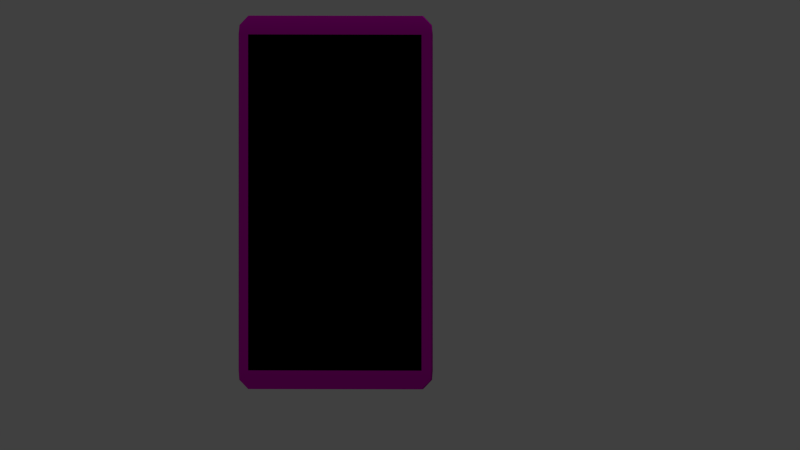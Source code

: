# Source: phone2.blend  (saved by Blender 2.74.0; exported with 4.5.12 LTS)
import bpy
from mathutils import Matrix  # noqa: F401  (used for matrix-valued properties, if any)

bpy.ops.wm.read_factory_settings(use_empty=True)
scene = bpy.context.scene
scene.name = 'Scene'

# ---- collections
col_collection_1 = bpy.data.collections.new('Collection 1'); scene.collection.children.link(col_collection_1)

# ---- materials (node trees are filled in below, after node groups)
mat_mat_phone = bpy.data.materials.new('mat_phone')
mat_mat_phone.alpha_threshold = 0.0
mat_mat_phone.use_transparent_shadow = False
mat_mat_phone.diffuse_color = (0.8, 0.0, 0.6231, 1.0)
mat_mat_phone.roughness = 0.5
mat_mat_phone_screen = bpy.data.materials.new('mat_phone_screen')
mat_mat_phone_screen.alpha_threshold = 0.0
mat_mat_phone_screen.use_transparent_shadow = False
mat_mat_phone_screen.diffuse_color = (0.0, 0.0, 0.0, 1.0)
mat_mat_phone_screen.roughness = 0.5

# ---- material node trees

# ---- world
world_world = bpy.data.worlds.new('World'); scene.world = world_world
world_world.color = (0.05088, 0.05088, 0.05088)
world_world.use_sun_shadow = False
world_world.sun_shadow_jitter_overblur = 0.0
world_world.cycles.sampling_method = 'MANUAL'
world_world.cycles.sample_map_resolution = 256

# ---- cameras
cam_camera = bpy.data.cameras.new('Camera')
cam_camera.type = 'ORTHO'
cam_camera.clip_end = 100.0
cam_camera.lens = 35.0
cam_camera.sensor_width = 32.0
cam_camera.sensor_height = 18.0
cam_camera.ortho_scale = 13.9
cam_camera.display_size = 2.0
cam_camera.dof.focus_distance = 0.0
cam_camera.dof.aperture_fstop = 128.0

# ---- lights
light_hemi = bpy.data.lights.new('Hemi', 'SUN')
light_hemi.transmission_factor = 0.0
light_hemi.angle = 0.1993
light_hemi.energy = 1.0
light_hemi.shadow_buffer_clip_start = 0.5
light_hemi.shadow_soft_size = 0.1
light_hemi.shadow_cascade_max_distance = 1000.0
light_hemi.cycles.use_multiple_importance_sampling = False

# ---- meshes
me_cube = bpy.data.meshes.new('Cube')
me_cube.from_pydata([(-0.9, -0.9, -1.0), (-0.9, -1.0, -0.9), (-1.0, -0.9, -0.9), (-1.0, -0.9, 0.9), (-0.9, -1.0, 0.9), (-0.9, -0.9, 1.0), (-1.0, 0.9, -0.9), (-0.9, 1.0, -0.9), (-0.9, 0.9, -1.0), (-1.0, 0.9, 0.9), (-0.9, 0.9, 1.0), (-0.9, 1.0, 0.9), (1.0, -0.9, -0.9), (0.9, -1.0, -0.9), (0.9, -0.9, -1.0), (1.0, -0.9, 0.9), (0.9, -0.9, 1.0), (0.9, -1.0, 0.9), (0.9, 1.0, -0.9), (1.0, 0.9, -0.9), (0.9, 0.9, -1.0), (0.9, 1.0, 0.9), (0.9, 0.9, 1.0), (1.0, 0.9, 0.9), (-0.9907, -0.9, 0.95), (-0.9907, 0.9, 0.95), (0.9907, -0.9, 0.95), (0.9907, 0.9, 0.95), (-0.9925, -0.9, -0.95), (-0.9925, 0.9, -0.95), (0.9925, -0.9, -0.95), (0.9925, 0.9, -0.95)], [], [(0, 8, 20, 14), (23, 15, 12, 19), (16, 22, 10, 5), (17, 4, 1, 13), (11, 21, 18, 7), (0, 1, 2, 28), (3, 4, 5, 24), (6, 7, 8, 29), (9, 25, 10, 11), (12, 13, 14, 30), (15, 26, 16, 17), (18, 19, 31, 20), (21, 22, 27, 23), (1, 4, 3, 2), (24, 25, 9, 3), (11, 7, 6, 9), (29, 28, 2, 6), (10, 22, 21, 11), (23, 19, 18, 21), (20, 8, 7, 18), (27, 26, 15, 23), (17, 13, 12, 15), (30, 31, 19, 12), (16, 5, 4, 17), (0, 14, 13, 1), (3, 9, 6, 2), (5, 10, 25, 24), (22, 16, 26, 27), (8, 0, 28, 29), (14, 20, 31, 30)])
me_cube.polygons.foreach_set('use_smooth', [True] * 30)
me_cube.polygons.foreach_set('material_index', [0, 0, 0, 1, 0, 0, 0, 0, 0, 0, 0, 0, 0, 0, 0, 0, 0, 0, 0, 0, 0, 0, 0, 0, 0, 0, 0, 0, 0, 0])
me_cube.materials.append(mat_mat_phone)
me_cube.materials.append(mat_mat_phone_screen)
me_cube.use_remesh_preserve_volume = False
me_cube.use_remesh_preserve_attributes = False
me_cube.use_mirror_vertex_groups = False
me_cube.update()

# ---- objects
ob_hemi = bpy.data.objects.new('Hemi', light_hemi)
ob_camera = bpy.data.objects.new('Camera', cam_camera)
ob_phone = bpy.data.objects.new('phone', me_cube)

# ---- transforms, parenting, visibility, modifiers, constraints
ob_hemi.location = (-3.916, 0.0, 0.0)
ob_hemi.lineart.crease_threshold = 0.0
ob_camera.location = (2.129, -7.913, 2.886)
ob_camera.rotation_euler = (1.557, 8.709e-08, 0.126)
ob_camera.scale = (1.0, 1.0, 1.0)
ob_camera.hide_viewport = True
ob_camera.lineart.crease_threshold = 0.0
ob_phone.location = (0.0, 0.0, 3.166)
ob_phone.scale = (1.688, 0.1155, 3.244)
ob_phone.lineart.crease_threshold = 0.0

# ---- collection membership
col_collection_1.objects.link(ob_hemi)
col_collection_1.objects.link(ob_camera)
col_collection_1.objects.link(ob_phone)

# ---- scene / render settings (as saved in the file)
scene.camera = ob_camera
scene.frame_start = 1; scene.frame_end = 250; scene.frame_set(1)
scene.render.engine = 'BLENDER_EEVEE_NEXT'
scene.render.resolution_percentage = 50
scene.render.dither_intensity = 0.0
scene.cycles.use_denoising = False
scene.cycles.samples = 10
scene.cycles.sampling_pattern = 'TABULATED_SOBOL'
scene.cycles.light_sampling_threshold = 0.0
scene.cycles.use_adaptive_sampling = False
scene.cycles.use_light_tree = False
scene.cycles.blur_glossy = 0.0
scene.cycles.pixel_filter_type = 'GAUSSIAN'
scene.cycles.sample_clamp_indirect = 0.0
scene.view_settings.view_transform = 'Standard'
bpy.context.view_layer.update()
